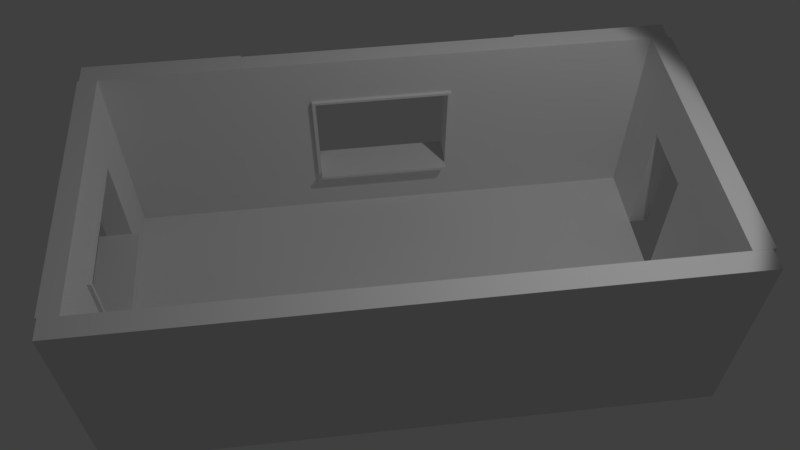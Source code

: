 # Source: House_Test.blend  (saved by Blender 2.78.0; exported with 4.5.12 LTS)
import bpy
from mathutils import Matrix  # noqa: F401  (used for matrix-valued properties, if any)

bpy.ops.wm.read_factory_settings(use_empty=True)
scene = bpy.context.scene
scene.name = 'Scene'

# ---- collections
col_collection_1 = bpy.data.collections.new('Collection 1'); scene.collection.children.link(col_collection_1)

# ---- world
world_world = bpy.data.worlds.new('World'); scene.world = world_world
world_world.color = (0.05088, 0.05088, 0.05088)
world_world.use_sun_shadow = False
world_world.sun_shadow_jitter_overblur = 0.0
world_world.cycles.sampling_method = 'MANUAL'

# ---- cameras
cam_camera = bpy.data.cameras.new('Camera')
cam_camera.clip_end = 100.0
cam_camera.lens = 35.0
cam_camera.sensor_width = 32.0
cam_camera.sensor_height = 18.0
cam_camera.ortho_scale = 7.314
cam_camera.dof.focus_distance = 0.0

# ---- lights
light_lamp = bpy.data.lights.new('Lamp', 'SPOT')
light_lamp.transmission_factor = 0.0
light_lamp.cutoff_distance = 30.0
light_lamp.energy = 373.0
light_lamp.shadow_buffer_clip_start = 1.001
light_lamp.shadow_soft_size = 0.1
light_lamp.shadow_maximum_resolution = 0.006
light_lamp.use_absolute_resolution = True
light_lamp.spot_size = 1.309

# ---- meshes
me_corner_piece = bpy.data.meshes.new('Corner Piece')
me_corner_piece.from_pydata([(0.0, 0.0, 0.0), (0.0, 0.0, 2.0), (0.0, 2.0, 0.0), (0.0, 2.0, 2.0), (2.0, 0.0, 0.0), (2.0, 0.0, 2.0), (2.0, 2.0, 0.0), (2.0, 2.0, 2.0)], [], [(0, 1, 3, 2), (2, 3, 7, 6), (6, 7, 5, 4), (4, 5, 1, 0), (2, 6, 4, 0), (7, 3, 1, 5)])
me_corner_piece.use_remesh_preserve_volume = False
me_corner_piece.use_remesh_preserve_attributes = False
me_corner_piece.use_mirror_vertex_groups = False
me_corner_piece.update()
me_floor = bpy.data.meshes.new('Floor')
me_floor.from_pydata([(-1.0, -1.0, 0.0), (1.0, -1.0, 0.0), (-1.0, 1.0, 0.0), (1.0, 1.0, 0.0), (-1.0, 1.0, 0.25), (-1.0, -1.0, 0.25), (1.0, -1.0, 0.25), (1.0, 1.0, 0.25)], [], [(0, 2, 3, 1), (5, 6, 7, 4), (3, 2, 4, 7), (0, 1, 6, 5), (1, 3, 7, 6), (2, 0, 5, 4)])
me_floor.use_remesh_preserve_volume = False
me_floor.use_remesh_preserve_attributes = False
me_floor.use_mirror_vertex_groups = False
me_floor.update()
me_wall_window = bpy.data.meshes.new('Wall Window')
me_wall_window.from_pydata([(0.0, 0.0, 0.0), (3.0, 0.0, 0.0), (3.0, 4.0, 0.0), (0.0, 4.0, 0.0), (1.5, 0.0, 0.0), (3.0, 2.0, 0.0), (1.5, 4.0, 0.0), (0.0, 2.0, 0.0), (2.25, 0.0, 0.25), (2.25, 0.0, 0.0), (3.0, 3.0, 0.0), (0.75, 4.0, 0.0), (0.0, 1.0, 0.0), (0.75, 0.0, 0.0), (3.0, 1.0, 0.0), (2.25, 4.0, 0.0), (0.0, 3.0, 0.0), (2.25, 2.0, 0.0), (0.75, 3.0, -0.15), (1.5, 1.0, 0.0), (1.5, 3.0, 0.0), (0.75, 3.0, 0.0), (0.75, 1.0, 0.0), (2.25, 1.0, 0.0), (2.25, 3.0, 0.0), (3.0, 0.0, 0.25), (3.0, 3.0, 0.25), (3.0, 4.0, 0.25), (0.75, 4.0, 0.25), (0.0, 4.0, 0.25), (0.0, 1.0, 0.25), (0.0, 0.0, 0.25), (0.75, 0.0, 0.25), (1.5, 0.0, 0.25), (3.0, 1.0, 0.25), (3.0, 2.0, 0.25), (2.25, 4.0, 0.25), (1.5, 4.0, 0.25), (0.0, 3.0, 0.25), (0.0, 2.0, 0.25), (2.25, 2.0, 0.25), (1.5, 1.0, 0.25), (0.75, 2.0, 0.25), (1.5, 3.0, 0.25), (0.75, 3.0, 0.25), (0.75, 1.0, 0.25), (2.25, 1.0, 0.25), (2.25, 3.0, 0.25), (3.0, 3.05, 0.0), (0.0, 3.05, 0.0), (3.0, 3.05, 0.25), (1.5, 3.05, 0.0), (0.75, 3.05, 0.0), (2.25, 3.05, 0.0), (0.0, 3.05, 0.25), (1.5, 3.05, 0.25), (0.75, 3.05, 0.25), (2.25, 3.05, 0.25), (2.287, 0.0, 0.0), (2.287, 2.0, 0.0), (2.287, 4.0, 0.0), (2.287, 0.0, 0.25), (2.287, 1.0, 0.0), (2.287, 3.0, 0.0), (2.287, 2.0, 0.25), (2.287, 4.0, 0.25), (2.287, 1.0, 0.25), (2.287, 3.0, 0.25), (2.287, 3.05, 0.25), (2.287, 3.05, 0.0), (0.0, 0.95, 0.0), (0.0, 0.95, 0.25), (1.5, 0.95, 0.0), (3.0, 0.95, 0.0), (0.75, 0.95, 0.0), (2.25, 0.95, 0.0), (1.5, 0.95, 0.25), (3.0, 0.95, 0.25), (0.75, 0.95, 0.25), (2.25, 0.95, 0.25), (2.287, 0.95, 0.25), (2.287, 0.95, 0.0), (0.7125, 4.0, 0.0), (0.7125, 4.0, 0.25), (0.7125, 0.0, 0.0), (0.7125, 2.0, 0.0), (0.7125, 3.0, 0.0), (0.7125, 1.0, 0.0), (0.7125, 0.0, 0.25), (0.7125, 2.0, 0.25), (0.7125, 3.0, 0.25), (0.7125, 1.0, 0.25), (0.7125, 3.05, 0.25), (0.7125, 3.05, 0.0), (0.7125, 0.95, 0.25), (0.7125, 0.95, 0.0), (0.8, 3.0, 0.0), (0.8, 2.0, 0.0), (0.8, 1.0, 0.0), (0.8, 3.0, 0.25), (0.8, 2.0, 0.25), (0.8, 1.0, 0.25), (0.7125, 2.0, 0.0), (0.75, 2.0, 0.0), (0.7125, 3.0, 0.0), (0.75, 3.0, 0.0), (0.7125, 1.0, 0.0), (0.75, 1.0, 0.0), (0.8, 3.0, -0.025), (0.8, 1.0, -0.025), (0.75, 2.0, -0.15), (0.75, 1.0, -0.15), (0.8, 3.0, -0.15), (0.8, 2.0, -0.15), (0.8, 1.0, -0.15), (0.7125, 2.0, 0.25), (0.75, 2.0, 0.25), (0.7125, 3.0, 0.25), (0.75, 3.0, 0.25), (0.7125, 1.0, 0.25), (0.75, 1.0, 0.25), (0.75, 3.0, 0.4), (0.75, 2.0, 0.4), (0.75, 1.0, 0.4), (0.8, 1.0, 0.4), (0.8, 3.0, 0.4), (0.8, 2.0, 0.4), (0.7125, 2.0, -0.1), (0.75, 2.0, -0.1), (0.7125, 3.0, -0.1), (0.75, 3.0, -0.1), (0.7125, 1.0, -0.1), (0.75, 1.0, -0.1), (0.7125, 2.0, 0.35), (0.75, 2.0, 0.35), (0.7125, 3.0, 0.35), (0.75, 3.0, 0.35), (0.7125, 1.0, 0.35), (0.75, 1.0, 0.35), (1.5, 3.05, -0.05), (1.5, 3.0, -0.05), (0.75, 3.0, -0.05), (0.75, 3.05, -0.05), (0.75, 1.0, -0.05), (1.5, 1.0, -0.05), (2.25, 1.0, -0.05), (2.25, 2.0, -0.05), (2.25, 3.0, -0.05), (2.25, 3.05, -0.05), (2.287, 2.0, -0.05), (2.287, 1.0, -0.05), (2.287, 3.0, -0.05), (2.287, 3.05, -0.05), (1.5, 0.95, -0.05), (0.75, 0.95, -0.05), (2.25, 0.95, -0.05), (2.287, 0.95, -0.05), (1.5, 3.05, 0.3), (1.5, 3.0, 0.3), (0.75, 3.0, 0.3), (0.75, 3.05, 0.3), (0.75, 1.0, 0.3), (1.5, 1.0, 0.3), (2.25, 1.0, 0.3), (2.25, 2.0, 0.3), (2.25, 3.0, 0.3), (2.25, 3.05, 0.3), (2.287, 3.05, 0.3), (2.287, 2.0, 0.3), (2.287, 1.0, 0.3), (2.287, 3.0, 0.3), (2.287, 0.95, 0.3), (1.5, 0.95, 0.3), (0.75, 0.95, 0.3), (2.25, 0.95, 0.3)], [], [(69, 60, 2, 48), (62, 59, 5, 14), (90, 89, 115, 117), (52, 11, 6, 51), (56, 55, 37, 28), (22, 87, 106, 107), (93, 82, 11, 52), (23, 17, 146, 145), (95, 87, 22, 74), (87, 85, 102, 106), (81, 62, 14, 73), (59, 62, 150, 149), (66, 34, 35, 64), (59, 63, 10, 5), (68, 50, 27, 65), (51, 6, 15, 53), (92, 56, 28, 83), (79, 80, 171, 174), (94, 78, 45, 91), (89, 91, 119, 115), (80, 77, 34, 66), (57, 55, 157, 166), (64, 35, 26, 67), (55, 57, 36, 37), (60, 65, 27, 2), (19, 41, 46, 23), (21, 96, 108, 105), (4, 33, 32, 13), (49, 54, 29, 3), (9, 8, 33, 4), (5, 35, 34, 14), (23, 46, 40, 17), (10, 26, 35, 5), (22, 45, 41, 19), (6, 37, 36, 15), (11, 28, 37, 6), (7, 39, 38, 16), (24, 47, 43, 20), (58, 61, 8, 9), (12, 30, 39, 7), (17, 40, 47, 24), (48, 50, 26, 10), (84, 88, 31, 0), (101, 124, 123, 45), (20, 43, 44, 21), (82, 83, 28, 11), (73, 77, 25, 1), (70, 71, 30, 12), (2, 27, 50, 48), (16, 38, 54, 49), (44, 43, 158, 159), (90, 44, 56, 92), (75, 72, 153, 155), (67, 26, 50, 68), (86, 93, 52, 21), (78, 76, 172, 173), (81, 75, 155, 156), (63, 69, 48, 10), (19, 23, 145, 144), (47, 40, 164, 165), (1, 25, 61, 58), (15, 36, 65, 60), (67, 68, 167, 170), (66, 64, 168, 169), (57, 68, 65, 36), (74, 22, 143, 154), (43, 47, 165, 158), (52, 51, 139, 142), (62, 81, 156, 150), (53, 15, 60, 69), (9, 75, 81, 58), (8, 61, 80, 79), (0, 31, 71, 70), (14, 34, 77, 73), (33, 8, 79, 76), (61, 25, 77, 80), (88, 32, 78, 94), (32, 33, 76, 78), (4, 72, 75, 9), (58, 81, 73, 1), (84, 95, 74, 13), (13, 74, 72, 4), (0, 70, 95, 84), (31, 88, 94, 71), (16, 49, 93, 86), (38, 90, 92, 54), (3, 29, 83, 82), (13, 32, 88, 84), (30, 91, 89, 39), (71, 94, 91, 30), (54, 92, 83, 29), (12, 7, 85, 87), (70, 12, 87, 95), (49, 3, 82, 93), (7, 16, 86, 85), (39, 89, 90, 38), (96, 99, 100, 97), (97, 100, 101, 98), (21, 44, 99, 96), (44, 121, 125, 99), (45, 22, 98, 101), (107, 106, 131, 132), (106, 102, 127, 131), (109, 107, 111, 114), (103, 105, 18, 110), (98, 22, 107, 109), (109, 114, 113, 97, 98), (86, 21, 105, 104), (85, 86, 104, 102), (110, 18, 112, 113), (111, 110, 113, 114), (105, 108, 112, 18), (107, 103, 110, 111), (100, 126, 124, 101), (42, 44, 118, 116), (97, 113, 112, 108, 96), (45, 123, 122, 42), (100, 99, 125, 126), (119, 120, 138, 137), (115, 119, 137, 133), (122, 123, 124, 126), (121, 122, 126, 125), (45, 42, 116, 120), (44, 90, 117, 118), (91, 45, 120, 119), (42, 122, 121, 44), (127, 129, 130, 128), (131, 127, 128, 132), (104, 105, 130, 129), (102, 104, 129, 127), (103, 107, 132, 128), (105, 103, 128, 130), (133, 134, 136, 135), (137, 138, 134, 133), (118, 117, 135, 136), (117, 115, 133, 135), (120, 116, 134, 138), (116, 118, 136, 134), (154, 143, 144, 153), (153, 144, 145, 155), (140, 139, 148, 147), (141, 142, 139, 140), (147, 148, 152, 151), (146, 147, 151, 149), (155, 145, 150, 156), (145, 146, 149, 150), (21, 52, 142, 141), (51, 53, 148, 139), (22, 19, 144, 143), (24, 20, 140, 147), (72, 74, 154, 153), (17, 24, 147, 146), (53, 69, 152, 148), (63, 59, 149, 151), (69, 63, 151, 152), (20, 21, 141, 140), (173, 172, 162, 161), (172, 174, 163, 162), (158, 165, 166, 157), (159, 158, 157, 160), (165, 170, 167, 166), (164, 168, 170, 165), (174, 171, 169, 163), (163, 169, 168, 164), (46, 41, 162, 163), (64, 67, 170, 168), (56, 44, 159, 160), (80, 66, 169, 171), (45, 78, 173, 161), (68, 57, 166, 167), (40, 46, 163, 164), (76, 79, 174, 172), (41, 45, 161, 162), (55, 56, 160, 157)])
me_wall_window.use_remesh_preserve_volume = False
me_wall_window.use_remesh_preserve_attributes = False
me_wall_window.use_mirror_vertex_groups = False
me_wall_window.update()
me_wall_door = bpy.data.meshes.new('Wall Door')
me_wall_door.from_pydata([(0.0, 0.0, 0.0), (0.0, 1.0, 0.0), (2.0, 1.0, 0.0), (2.0, 2.0, 0.0), (0.0, 2.0, 0.0), (0.0, 4.0, 0.0), (3.0, 4.0, 0.0), (3.0, 0.0, 0.0), (0.0, 0.0, 0.25), (0.0, 1.0, 0.25), (2.0, 1.0, 0.25), (2.0, 2.0, 0.25), (0.0, 2.0, 0.25), (0.0, 4.0, 0.25), (3.0, 4.0, 0.25), (3.0, 0.0, 0.25)], [], [(0, 1, 2, 3, 4, 5, 6, 7), (8, 15, 14, 13, 12, 11, 10, 9), (1, 0, 8, 9), (0, 7, 15, 8), (6, 5, 13, 14), (4, 3, 11, 12), (2, 1, 9, 10), (7, 6, 14, 15), (5, 4, 12, 13), (3, 2, 10, 11)])
me_wall_door.use_remesh_preserve_volume = False
me_wall_door.use_remesh_preserve_attributes = False
me_wall_door.use_mirror_vertex_groups = False
me_wall_door.update()
me_wall_blank = bpy.data.meshes.new('Wall Blank')
me_wall_blank.from_pydata([(0.0, 0.0, 0.0), (3.0, 0.0, 0.0), (3.0, 4.0, 0.0), (0.0, 4.0, 0.0), (1.5, 0.0, 0.0), (3.0, 2.0, 0.0), (1.5, 4.0, 0.0), (0.0, 2.0, 0.0), (1.5, 2.0, 0.0), (2.25, 0.0, 0.0), (3.0, 3.0, 0.0), (0.75, 4.0, 0.0), (0.75, 0.0, 0.0), (0.0, 1.0, 0.0), (3.0, 1.0, 0.0), (2.25, 4.0, 0.0), (0.0, 3.0, 0.0), (2.25, 2.0, 0.0), (0.75, 2.0, 0.0), (1.5, 1.0, 0.0), (1.5, 3.0, 0.0), (0.75, 3.0, 0.0), (0.75, 1.0, 0.0), (2.25, 1.0, 0.0), (2.25, 3.0, 0.0), (2.25, 0.0, 0.25), (3.0, 0.0, 0.25), (3.0, 3.0, 0.25), (3.0, 4.0, 0.25), (0.75, 4.0, 0.25), (0.0, 4.0, 0.25), (0.75, 0.0, 0.25), (1.5, 0.0, 0.25), (0.0, 1.0, 0.25), (0.0, 0.0, 0.25), (3.0, 1.0, 0.25), (3.0, 2.0, 0.25), (2.25, 4.0, 0.25), (1.5, 4.0, 0.25), (0.0, 3.0, 0.25), (0.0, 2.0, 0.25), (2.25, 2.0, 0.25), (0.75, 2.0, 0.25), (1.5, 2.0, 0.25), (1.5, 1.0, 0.25), (1.5, 3.0, 0.25), (0.75, 3.0, 0.25), (0.75, 1.0, 0.25), (2.25, 1.0, 0.25), (2.25, 3.0, 0.25)], [], [(24, 15, 2, 10), (23, 17, 5, 14), (22, 18, 8, 19), (21, 11, 6, 20), (18, 21, 20, 8), (7, 16, 21, 18), (16, 3, 11, 21), (12, 22, 19, 4), (0, 13, 22, 12), (13, 7, 18, 22), (9, 23, 14, 1), (4, 19, 23, 9), (19, 8, 17, 23), (17, 24, 10, 5), (8, 20, 24, 17), (20, 6, 15, 24), (49, 27, 28, 37), (48, 35, 36, 41), (47, 44, 43, 42), (46, 45, 38, 29), (42, 43, 45, 46), (40, 42, 46, 39), (39, 46, 29, 30), (31, 32, 44, 47), (34, 31, 47, 33), (33, 47, 42, 40), (25, 26, 35, 48), (32, 25, 48, 44), (44, 48, 41, 43), (41, 36, 27, 49), (43, 41, 49, 45), (45, 49, 37, 38), (4, 32, 31, 12), (15, 37, 28, 2), (0, 34, 33, 13), (16, 39, 30, 3), (9, 25, 32, 4), (5, 36, 35, 14), (10, 27, 36, 5), (6, 38, 37, 15), (11, 29, 38, 6), (7, 40, 39, 16), (1, 26, 25, 9), (12, 31, 34, 0), (2, 28, 27, 10), (13, 33, 40, 7), (3, 30, 29, 11), (14, 35, 26, 1)])
me_wall_blank.use_remesh_preserve_volume = False
me_wall_blank.use_remesh_preserve_attributes = False
me_wall_blank.use_mirror_vertex_groups = False
me_wall_blank.update()

# ---- objects
ob_house_test = bpy.data.objects.new('House Test', None)
ob_corner_piece_003 = bpy.data.objects.new('Corner Piece.003', me_corner_piece)
ob_corner_piece_002 = bpy.data.objects.new('Corner Piece.002', me_corner_piece)
ob_corner_piece_001 = bpy.data.objects.new('Corner Piece.001', me_corner_piece)
ob_sm_square_2x2x0_006 = bpy.data.objects.new('SM_Square_2x2x0.006', me_floor)
ob_sm_square_2x2x0_005 = bpy.data.objects.new('SM_Square_2x2x0.005', me_floor)
ob_sm_square_2x2x0_004 = bpy.data.objects.new('SM_Square_2x2x0.004', me_floor)
ob_sm_square_2x2x0_003 = bpy.data.objects.new('SM_Square_2x2x0.003', me_floor)
ob_sm_square_2x2x0_002 = bpy.data.objects.new('SM_Square_2x2x0.002', me_floor)
ob_sm_square_2x2x0_001 = bpy.data.objects.new('SM_Square_2x2x0.001', me_floor)
ob_sm_square_2x2x0_000 = bpy.data.objects.new('SM_Square_2x2x0.000', me_floor)
ob_sm_wall_window_detail_4x3x0_000 = bpy.data.objects.new('SM_Wall_Window_Detail_4x3x0.000', me_wall_window)
ob_corner_piece = bpy.data.objects.new('Corner Piece', me_corner_piece)
ob_sm_square_2x2x0_25 = bpy.data.objects.new('SM_Square_2x2x0.25', me_floor)
ob_sm_wall_door_4x3x0_25 = bpy.data.objects.new('SM_Wall_Door_4x3x0.25', me_wall_door)
ob_sm_wall_window_detail_4x3x0_25 = bpy.data.objects.new('SM_Wall_Window_Detail_4x3x0.25', me_wall_window)
ob_blank_wall_3x4x0_25 = bpy.data.objects.new('Blank Wall 3x4x0.25', me_wall_blank)
ob_lamp = bpy.data.objects.new('Lamp', light_lamp)
ob_camera = bpy.data.objects.new('Camera', cam_camera)

# ---- transforms, parenting, visibility, modifiers, constraints
ob_house_test.location = (0.0, 0.0, 0.0)
ob_house_test.empty_image_offset = (0.0, 0.0)
ob_house_test.lineart.crease_threshold = 0.0
ob_corner_piece_003.parent = ob_house_test
ob_corner_piece_003.location = (-0.25, 0.0, 0.0)
ob_corner_piece_003.rotation_euler = (0.0, -0.0, 4.712)
ob_corner_piece_003.scale = (0.15, 1.125, 1.5)
ob_corner_piece_003.lineart.crease_threshold = 0.0
ob_corner_piece_002.parent = ob_house_test
ob_corner_piece_002.location = (6.0, 0.0, 0.0)
ob_corner_piece_002.rotation_euler = (0.0, -0.0, 4.712)
ob_corner_piece_002.scale = (0.15, 1.125, 1.5)
ob_corner_piece_002.lineart.crease_threshold = 0.0
ob_corner_piece_001.parent = ob_house_test
ob_corner_piece_001.location = (8.25, 4.0, 0.0)
ob_corner_piece_001.rotation_euler = (0.0, 0.0, 1.571)
ob_corner_piece_001.scale = (0.15, 1.125, 1.5)
ob_corner_piece_001.lineart.crease_threshold = 0.0
ob_sm_square_2x2x0_006.parent = ob_house_test
ob_sm_square_2x2x0_006.location = (7.0, 1.0, -0.3)
ob_sm_square_2x2x0_006.scale = (1.0, 1.0, 1.2)
ob_sm_square_2x2x0_006.lineart.crease_threshold = 0.0
ob_sm_square_2x2x0_005.parent = ob_house_test
ob_sm_square_2x2x0_005.location = (7.0, 3.0, -0.3)
ob_sm_square_2x2x0_005.scale = (1.0, 1.0, 1.2)
ob_sm_square_2x2x0_005.lineart.crease_threshold = 0.0
ob_sm_square_2x2x0_004.parent = ob_house_test
ob_sm_square_2x2x0_004.location = (5.0, 3.0, -0.3)
ob_sm_square_2x2x0_004.scale = (1.0, 1.0, 1.2)
ob_sm_square_2x2x0_004.lineart.crease_threshold = 0.0
ob_sm_square_2x2x0_003.parent = ob_house_test
ob_sm_square_2x2x0_003.location = (5.0, 1.0, -0.3)
ob_sm_square_2x2x0_003.scale = (1.0, 1.0, 1.2)
ob_sm_square_2x2x0_003.lineart.crease_threshold = 0.0
ob_sm_square_2x2x0_002.parent = ob_house_test
ob_sm_square_2x2x0_002.location = (3.0, 1.0, -0.3)
ob_sm_square_2x2x0_002.scale = (1.0, 1.0, 1.2)
ob_sm_square_2x2x0_002.lineart.crease_threshold = 0.0
ob_sm_square_2x2x0_001.parent = ob_house_test
ob_sm_square_2x2x0_001.location = (3.0, 3.0, -0.3)
ob_sm_square_2x2x0_001.scale = (1.0, 1.0, 1.2)
ob_sm_square_2x2x0_001.lineart.crease_threshold = 0.0
ob_sm_square_2x2x0_000.parent = ob_house_test
ob_sm_square_2x2x0_000.location = (1.0, 3.0, -0.3)
ob_sm_square_2x2x0_000.scale = (1.0, 1.0, 1.2)
ob_sm_square_2x2x0_000.lineart.crease_threshold = 0.0
ob_sm_wall_window_detail_4x3x0_000.parent = ob_house_test
ob_sm_wall_window_detail_4x3x0_000.location = (2.0, 4.0, 0.0)
ob_sm_wall_window_detail_4x3x0_000.rotation_euler = (-1.571, -1.571, 0.0)
ob_sm_wall_window_detail_4x3x0_000.scale = (1.0, 1.0, 1.091)
ob_sm_wall_window_detail_4x3x0_000.lineart.crease_threshold = 0.0
ob_corner_piece.parent = ob_house_test
ob_corner_piece.location = (2.0, 4.0, 0.0)
ob_corner_piece.rotation_euler = (0.0, 0.0, 1.571)
ob_corner_piece.scale = (0.15, 1.125, 1.5)
ob_corner_piece.lineart.crease_threshold = 0.0
ob_sm_square_2x2x0_25.parent = ob_house_test
ob_sm_square_2x2x0_25.location = (1.0, 1.0, -0.3)
ob_sm_square_2x2x0_25.scale = (1.0, 1.0, 1.2)
ob_sm_square_2x2x0_25.lineart.crease_threshold = 0.0
ob_sm_wall_door_4x3x0_25.parent = ob_house_test
ob_sm_wall_door_4x3x0_25.location = (8.0, 4.0, -1.355e-20)
ob_sm_wall_door_4x3x0_25.rotation_euler = (3.142, -1.571, 0.0)
ob_sm_wall_door_4x3x0_25.scale = (1.0, 1.0, 1.2)
ob_sm_wall_door_4x3x0_25.lineart.crease_threshold = 0.0
ob_sm_wall_window_detail_4x3x0_25.parent = ob_house_test
ob_sm_wall_window_detail_4x3x0_25.location = (0.0, 0.0, 0.0)
ob_sm_wall_window_detail_4x3x0_25.rotation_euler = (-0.0, -1.571, 0.0)
ob_sm_wall_window_detail_4x3x0_25.scale = (1.0, 1.0, 1.091)
ob_sm_wall_window_detail_4x3x0_25.lineart.crease_threshold = 0.0
ob_blank_wall_3x4x0_25.parent = ob_house_test
ob_blank_wall_3x4x0_25.location = (6.0, 0.0, 2.842e-14)
ob_blank_wall_3x4x0_25.rotation_euler = (-4.712, -1.571, 0.0)
ob_blank_wall_3x4x0_25.scale = (1.0, 1.0, 1.2)
ob_blank_wall_3x4x0_25.lineart.crease_threshold = 0.0
ob_lamp.location = (7.232, 0.3985, 8.678)
ob_lamp.rotation_euler = (0.3768, 0.2536, 0.6083)
ob_lamp.lock_rotations_4d = False
ob_lamp.empty_display_type = 'ARROWS'
ob_lamp.color = (0.0, 0.0, 0.0, 0.0)
ob_lamp.lineart.crease_threshold = 0.0
ob_camera.location = (3.128, -5.862, 11.11)
ob_camera.rotation_euler = (0.6964, -1.372e-05, -0.116)
ob_camera.lock_rotations_4d = False
ob_camera.empty_display_type = 'ARROWS'
ob_camera.color = (0.0, 0.0, 0.0, 0.0)
ob_camera.display_type = 'WIRE'
ob_camera.lineart.crease_threshold = 0.0

# ---- collection membership
col_collection_1.objects.link(ob_house_test)
col_collection_1.objects.link(ob_corner_piece_003)
col_collection_1.objects.link(ob_corner_piece_002)
col_collection_1.objects.link(ob_corner_piece_001)
col_collection_1.objects.link(ob_sm_square_2x2x0_006)
col_collection_1.objects.link(ob_sm_square_2x2x0_005)
col_collection_1.objects.link(ob_sm_square_2x2x0_004)
col_collection_1.objects.link(ob_sm_square_2x2x0_003)
col_collection_1.objects.link(ob_sm_square_2x2x0_002)
col_collection_1.objects.link(ob_sm_square_2x2x0_001)
col_collection_1.objects.link(ob_sm_square_2x2x0_000)
col_collection_1.objects.link(ob_sm_wall_window_detail_4x3x0_000)
col_collection_1.objects.link(ob_corner_piece)
col_collection_1.objects.link(ob_sm_square_2x2x0_25)
col_collection_1.objects.link(ob_sm_wall_door_4x3x0_25)
col_collection_1.objects.link(ob_sm_wall_window_detail_4x3x0_25)
col_collection_1.objects.link(ob_blank_wall_3x4x0_25)
col_collection_1.objects.link(ob_lamp)
col_collection_1.objects.link(ob_camera)

# ---- scene / render settings (as saved in the file)
scene.camera = ob_camera
scene.frame_start = 1; scene.frame_end = 250; scene.frame_set(1)
scene.render.engine = 'CYCLES'
scene.render.resolution_percentage = 50
scene.render.dither_intensity = 0.0
scene.cycles.use_denoising = False
scene.cycles.samples = 128
scene.cycles.sampling_pattern = 'TABULATED_SOBOL'
scene.cycles.light_sampling_threshold = 0.0
scene.cycles.use_adaptive_sampling = False
scene.cycles.use_light_tree = False
scene.cycles.blur_glossy = 0.0
scene.cycles.sample_clamp_indirect = 0.0
scene.view_settings.view_transform = 'Standard'
bpy.context.view_layer.update()
